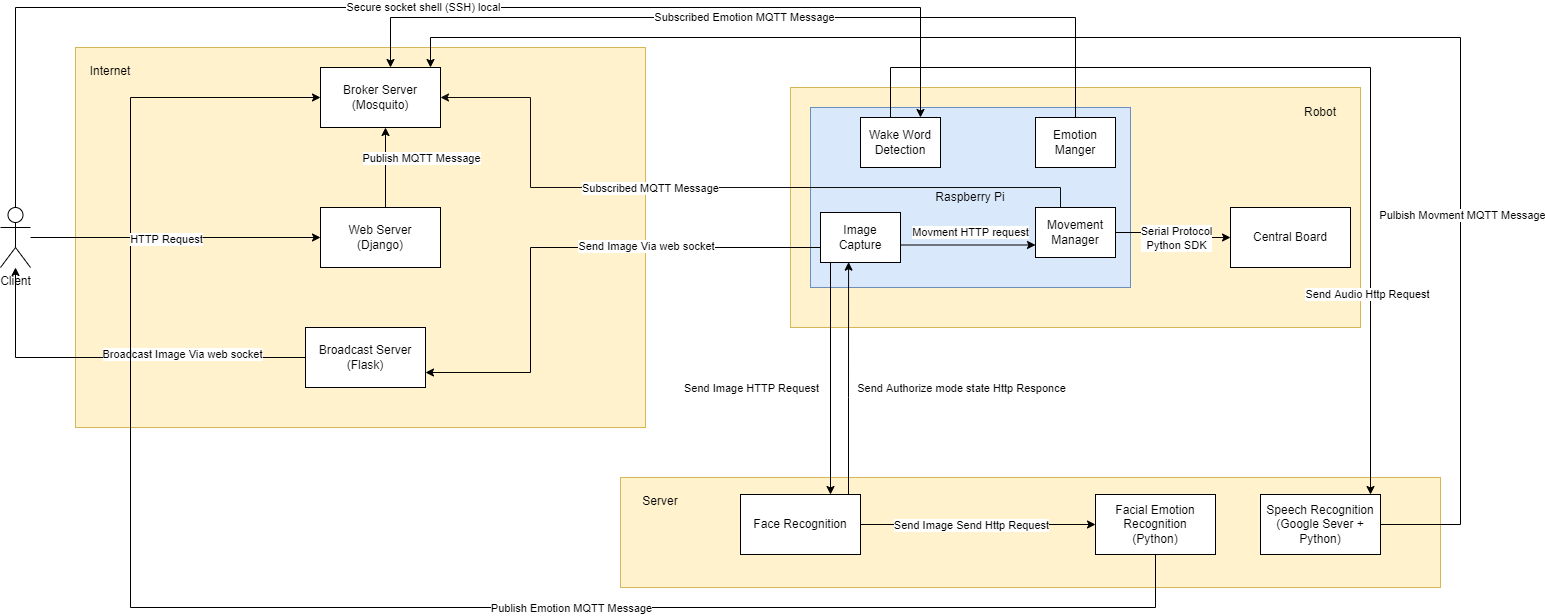

The diagram above was exported from draw.io. Its source (the exported page's mxGraphModel, read from the mxfile embedded in the PNG):
<mxGraphModel dx="1635" dy="866" grid="1" gridSize="10" guides="1" tooltips="1" connect="1" arrows="1" fold="1" page="1" pageScale="1" pageWidth="850" pageHeight="1100" math="0" shadow="0">
  <root>
    <mxCell id="0" />
    <mxCell id="1" parent="0" />
    <mxCell id="e5cvb_DG1ifNscYRw8jN-2" value="" style="rounded=0;whiteSpace=wrap;html=1;fillColor=#fff2cc;strokeColor=#d6b656;" parent="1" vertex="1">
      <mxGeometry x="850" y="120" width="570" height="240" as="geometry" />
    </mxCell>
    <mxCell id="e5cvb_DG1ifNscYRw8jN-3" value="" style="rounded=0;whiteSpace=wrap;html=1;fillColor=#fff2cc;strokeColor=#d6b656;" parent="1" vertex="1">
      <mxGeometry x="680" y="510" width="820" height="110" as="geometry" />
    </mxCell>
    <mxCell id="e5cvb_DG1ifNscYRw8jN-1" value="" style="rounded=0;whiteSpace=wrap;html=1;fillColor=#fff2cc;strokeColor=#d6b656;" parent="1" vertex="1">
      <mxGeometry x="135" y="80" width="570" height="380" as="geometry" />
    </mxCell>
    <mxCell id="sk_MeByVv3qh6wPkO-gV-1" value="Broker Server&lt;br&gt;(Mosquito)" style="rounded=0;whiteSpace=wrap;html=1;" parent="1" vertex="1">
      <mxGeometry x="380" y="100" width="120" height="60" as="geometry" />
    </mxCell>
    <mxCell id="e5cvb_DG1ifNscYRw8jN-15" style="edgeStyle=orthogonalEdgeStyle;rounded=0;orthogonalLoop=1;jettySize=auto;html=1;" parent="1" source="sk_MeByVv3qh6wPkO-gV-2" edge="1">
      <mxGeometry relative="1" as="geometry">
        <mxPoint x="445" y="160" as="targetPoint" />
        <Array as="points">
          <mxPoint x="445" y="160" />
        </Array>
      </mxGeometry>
    </mxCell>
    <mxCell id="e5cvb_DG1ifNscYRw8jN-16" value="Publish MQTT Message" style="edgeLabel;html=1;align=center;verticalAlign=middle;resizable=0;points=[];" parent="e5cvb_DG1ifNscYRw8jN-15" vertex="1" connectable="0">
      <mxGeometry x="-0.1049" y="1" relative="1" as="geometry">
        <mxPoint x="36" y="-14" as="offset" />
      </mxGeometry>
    </mxCell>
    <mxCell id="sk_MeByVv3qh6wPkO-gV-2" value="Web Server&lt;br&gt;(Django)" style="rounded=0;whiteSpace=wrap;html=1;" parent="1" vertex="1">
      <mxGeometry x="380" y="240" width="120" height="60" as="geometry" />
    </mxCell>
    <mxCell id="e5cvb_DG1ifNscYRw8jN-23" style="edgeStyle=orthogonalEdgeStyle;rounded=0;orthogonalLoop=1;jettySize=auto;html=1;exitX=0;exitY=0.5;exitDx=0;exitDy=0;" parent="1" source="sk_MeByVv3qh6wPkO-gV-3" target="e5cvb_DG1ifNscYRw8jN-9" edge="1">
      <mxGeometry relative="1" as="geometry" />
    </mxCell>
    <mxCell id="e5cvb_DG1ifNscYRw8jN-24" value="Broadcast Image Via web socket" style="edgeLabel;html=1;align=center;verticalAlign=middle;resizable=0;points=[];" parent="e5cvb_DG1ifNscYRw8jN-23" vertex="1" connectable="0">
      <mxGeometry x="-0.3484" y="-4" relative="1" as="geometry">
        <mxPoint as="offset" />
      </mxGeometry>
    </mxCell>
    <mxCell id="sk_MeByVv3qh6wPkO-gV-3" value="Broadcast Server&lt;br&gt;(Flask)" style="rounded=0;whiteSpace=wrap;html=1;" parent="1" vertex="1">
      <mxGeometry x="365" y="360" width="120" height="60" as="geometry" />
    </mxCell>
    <mxCell id="sk_MeByVv3qh6wPkO-gV-4" value="&lt;span style=&quot;font-size: 12px;&quot;&gt;Raspberry Pi&lt;/span&gt;" style="rounded=0;whiteSpace=wrap;html=1;fillColor=#dae8fc;strokeColor=#6c8ebf;" parent="1" vertex="1">
      <mxGeometry x="870" y="140" width="320" height="180" as="geometry" />
    </mxCell>
    <mxCell id="e5cvb_DG1ifNscYRw8jN-17" style="edgeStyle=orthogonalEdgeStyle;rounded=0;orthogonalLoop=1;jettySize=auto;html=1;exitX=0.25;exitY=0;exitDx=0;exitDy=0;fillColor=#f5f5f5;strokeColor=#0F0F0F;entryX=1;entryY=0.5;entryDx=0;entryDy=0;" parent="1" source="e5cvb_DG1ifNscYRw8jN-40" target="sk_MeByVv3qh6wPkO-gV-1" edge="1">
      <mxGeometry relative="1" as="geometry">
        <mxPoint x="390" y="160" as="targetPoint" />
        <Array as="points">
          <mxPoint x="1115" y="252" />
          <mxPoint x="1120" y="252" />
          <mxPoint x="1120" y="220" />
          <mxPoint x="590" y="220" />
          <mxPoint x="590" y="130" />
        </Array>
      </mxGeometry>
    </mxCell>
    <mxCell id="e5cvb_DG1ifNscYRw8jN-18" value="Subscribed MQTT Message" style="edgeLabel;html=1;align=center;verticalAlign=middle;resizable=0;points=[];" parent="e5cvb_DG1ifNscYRw8jN-17" vertex="1" connectable="0">
      <mxGeometry x="0.0768" relative="1" as="geometry">
        <mxPoint x="-51" as="offset" />
      </mxGeometry>
    </mxCell>
    <mxCell id="e5cvb_DG1ifNscYRw8jN-20" style="edgeStyle=orthogonalEdgeStyle;rounded=0;orthogonalLoop=1;jettySize=auto;html=1;exitX=0;exitY=0.5;exitDx=0;exitDy=0;entryX=1;entryY=0.75;entryDx=0;entryDy=0;" parent="1" source="e5cvb_DG1ifNscYRw8jN-39" target="sk_MeByVv3qh6wPkO-gV-3" edge="1">
      <mxGeometry relative="1" as="geometry">
        <mxPoint x="400" y="410" as="targetPoint" />
        <Array as="points">
          <mxPoint x="880" y="280" />
          <mxPoint x="590" y="280" />
          <mxPoint x="590" y="405" />
        </Array>
      </mxGeometry>
    </mxCell>
    <mxCell id="e5cvb_DG1ifNscYRw8jN-21" value="Send Image Via web socket" style="edgeLabel;html=1;align=center;verticalAlign=middle;resizable=0;points=[];" parent="e5cvb_DG1ifNscYRw8jN-20" vertex="1" connectable="0">
      <mxGeometry x="-0.3855" y="-2" relative="1" as="geometry">
        <mxPoint x="-22" as="offset" />
      </mxGeometry>
    </mxCell>
    <mxCell id="e5cvb_DG1ifNscYRw8jN-27" style="edgeStyle=orthogonalEdgeStyle;rounded=0;orthogonalLoop=1;jettySize=auto;html=1;exitX=1;exitY=0.5;exitDx=0;exitDy=0;entryX=0;entryY=0.5;entryDx=0;entryDy=0;" parent="1" source="e5cvb_DG1ifNscYRw8jN-40" target="sk_MeByVv3qh6wPkO-gV-5" edge="1">
      <mxGeometry relative="1" as="geometry" />
    </mxCell>
    <mxCell id="e5cvb_DG1ifNscYRw8jN-33" value="Serial Protocol&lt;br&gt;Python SDK" style="edgeLabel;html=1;align=center;verticalAlign=middle;resizable=0;points=[];" parent="e5cvb_DG1ifNscYRw8jN-27" vertex="1" connectable="0">
      <mxGeometry x="0.1095" relative="1" as="geometry">
        <mxPoint x="-2" as="offset" />
      </mxGeometry>
    </mxCell>
    <mxCell id="sk_MeByVv3qh6wPkO-gV-5" value="Central Board" style="rounded=0;whiteSpace=wrap;html=1;" parent="1" vertex="1">
      <mxGeometry x="1290" y="240" width="120" height="60" as="geometry" />
    </mxCell>
    <mxCell id="e5cvb_DG1ifNscYRw8jN-67" style="edgeStyle=orthogonalEdgeStyle;rounded=0;orthogonalLoop=1;jettySize=auto;html=1;exitX=1;exitY=0.5;exitDx=0;exitDy=0;" parent="1" source="sk_MeByVv3qh6wPkO-gV-6" target="sk_MeByVv3qh6wPkO-gV-1" edge="1">
      <mxGeometry relative="1" as="geometry">
        <Array as="points">
          <mxPoint x="1520" y="557" />
          <mxPoint x="1520" y="70" />
          <mxPoint x="490" y="70" />
        </Array>
      </mxGeometry>
    </mxCell>
    <mxCell id="e5cvb_DG1ifNscYRw8jN-68" value="Pulbish Movment MQTT Message" style="edgeLabel;html=1;align=center;verticalAlign=middle;resizable=0;points=[];" parent="e5cvb_DG1ifNscYRw8jN-67" vertex="1" connectable="0">
      <mxGeometry x="-0.52" y="-1" relative="1" as="geometry">
        <mxPoint as="offset" />
      </mxGeometry>
    </mxCell>
    <mxCell id="sk_MeByVv3qh6wPkO-gV-6" value="Speech Recognition&lt;br&gt;(Google Sever + Python)" style="rounded=0;whiteSpace=wrap;html=1;" parent="1" vertex="1">
      <mxGeometry x="1320" y="527" width="120" height="60" as="geometry" />
    </mxCell>
    <mxCell id="e5cvb_DG1ifNscYRw8jN-62" style="edgeStyle=orthogonalEdgeStyle;rounded=0;orthogonalLoop=1;jettySize=auto;html=1;exitX=0.5;exitY=1;exitDx=0;exitDy=0;entryX=0;entryY=0.5;entryDx=0;entryDy=0;" parent="1" source="sk_MeByVv3qh6wPkO-gV-8" target="sk_MeByVv3qh6wPkO-gV-1" edge="1">
      <mxGeometry relative="1" as="geometry">
        <Array as="points">
          <mxPoint x="1215" y="640" />
          <mxPoint x="190" y="640" />
          <mxPoint x="190" y="130" />
        </Array>
      </mxGeometry>
    </mxCell>
    <mxCell id="e5cvb_DG1ifNscYRw8jN-63" value="Publish Emotion MQTT Message" style="edgeLabel;html=1;align=center;verticalAlign=middle;resizable=0;points=[];" parent="e5cvb_DG1ifNscYRw8jN-62" vertex="1" connectable="0">
      <mxGeometry x="-0.2823" relative="1" as="geometry">
        <mxPoint as="offset" />
      </mxGeometry>
    </mxCell>
    <mxCell id="sk_MeByVv3qh6wPkO-gV-8" value="Facial Emotion Recognition&lt;br&gt;(Python)" style="rounded=0;whiteSpace=wrap;html=1;" parent="1" vertex="1">
      <mxGeometry x="1155" y="527" width="120" height="60" as="geometry" />
    </mxCell>
    <mxCell id="e5cvb_DG1ifNscYRw8jN-5" value="Secure socket shell (SSH) local" style="edgeStyle=orthogonalEdgeStyle;rounded=0;orthogonalLoop=1;jettySize=auto;html=1;exitX=0.5;exitY=0;exitDx=0;exitDy=0;exitPerimeter=0;entryX=0.75;entryY=0;entryDx=0;entryDy=0;" parent="1" source="e5cvb_DG1ifNscYRw8jN-9" target="e5cvb_DG1ifNscYRw8jN-31" edge="1">
      <mxGeometry relative="1" as="geometry">
        <mxPoint x="20" y="229.96" as="sourcePoint" />
        <mxPoint x="1045" y="149.96" as="targetPoint" />
        <Array as="points">
          <mxPoint x="75" y="40" />
          <mxPoint x="980" y="40" />
        </Array>
      </mxGeometry>
    </mxCell>
    <mxCell id="e5cvb_DG1ifNscYRw8jN-13" style="edgeStyle=orthogonalEdgeStyle;rounded=0;orthogonalLoop=1;jettySize=auto;html=1;" parent="1" source="e5cvb_DG1ifNscYRw8jN-9" target="sk_MeByVv3qh6wPkO-gV-2" edge="1">
      <mxGeometry relative="1" as="geometry" />
    </mxCell>
    <mxCell id="e5cvb_DG1ifNscYRw8jN-14" value="HTTP Request" style="edgeLabel;html=1;align=center;verticalAlign=middle;resizable=0;points=[];" parent="e5cvb_DG1ifNscYRw8jN-13" vertex="1" connectable="0">
      <mxGeometry x="-0.0697" y="-1" relative="1" as="geometry">
        <mxPoint as="offset" />
      </mxGeometry>
    </mxCell>
    <mxCell id="e5cvb_DG1ifNscYRw8jN-9" value="Client" style="shape=umlActor;verticalLabelPosition=bottom;verticalAlign=top;html=1;outlineConnect=0;" parent="1" vertex="1">
      <mxGeometry x="60" y="240" width="30" height="60" as="geometry" />
    </mxCell>
    <mxCell id="e5cvb_DG1ifNscYRw8jN-60" style="edgeStyle=orthogonalEdgeStyle;rounded=0;orthogonalLoop=1;jettySize=auto;html=1;exitX=1;exitY=0.5;exitDx=0;exitDy=0;" parent="1" source="e5cvb_DG1ifNscYRw8jN-31" target="sk_MeByVv3qh6wPkO-gV-6" edge="1">
      <mxGeometry relative="1" as="geometry">
        <Array as="points">
          <mxPoint x="950" y="175" />
          <mxPoint x="950" y="100" />
          <mxPoint x="1430" y="100" />
        </Array>
      </mxGeometry>
    </mxCell>
    <mxCell id="e5cvb_DG1ifNscYRw8jN-61" value="Send Audio Http Request" style="edgeLabel;html=1;align=center;verticalAlign=middle;resizable=0;points=[];" parent="e5cvb_DG1ifNscYRw8jN-60" vertex="1" connectable="0">
      <mxGeometry x="0.7568" y="-4" relative="1" as="geometry">
        <mxPoint y="-76" as="offset" />
      </mxGeometry>
    </mxCell>
    <mxCell id="e5cvb_DG1ifNscYRw8jN-31" value="Wake Word Detection" style="rounded=0;whiteSpace=wrap;html=1;" parent="1" vertex="1">
      <mxGeometry x="920" y="150" width="80" height="50" as="geometry" />
    </mxCell>
    <mxCell id="e5cvb_DG1ifNscYRw8jN-46" style="edgeStyle=orthogonalEdgeStyle;rounded=0;orthogonalLoop=1;jettySize=auto;html=1;entryX=0.351;entryY=0.993;entryDx=0;entryDy=0;entryPerimeter=0;" parent="1" source="e5cvb_DG1ifNscYRw8jN-32" target="e5cvb_DG1ifNscYRw8jN-39" edge="1">
      <mxGeometry relative="1" as="geometry">
        <mxPoint x="850" y="678" as="sourcePoint" />
        <mxPoint x="1000" y="330" as="targetPoint" />
        <Array as="points">
          <mxPoint x="908" y="430" />
          <mxPoint x="908" y="430" />
        </Array>
      </mxGeometry>
    </mxCell>
    <mxCell id="e5cvb_DG1ifNscYRw8jN-47" value="Send Authorize mode state Http Responce" style="edgeLabel;html=1;align=center;verticalAlign=middle;resizable=0;points=[];" parent="e5cvb_DG1ifNscYRw8jN-46" vertex="1" connectable="0">
      <mxGeometry x="-0.252" y="3" relative="1" as="geometry">
        <mxPoint x="115" y="-20" as="offset" />
      </mxGeometry>
    </mxCell>
    <mxCell id="e5cvb_DG1ifNscYRw8jN-52" style="edgeStyle=orthogonalEdgeStyle;rounded=0;orthogonalLoop=1;jettySize=auto;html=1;" parent="1" source="e5cvb_DG1ifNscYRw8jN-32" target="sk_MeByVv3qh6wPkO-gV-8" edge="1">
      <mxGeometry relative="1" as="geometry" />
    </mxCell>
    <mxCell id="e5cvb_DG1ifNscYRw8jN-53" value="Send Image Send Http Request" style="edgeLabel;html=1;align=center;verticalAlign=middle;resizable=0;points=[];" parent="e5cvb_DG1ifNscYRw8jN-52" vertex="1" connectable="0">
      <mxGeometry x="0.2313" relative="1" as="geometry">
        <mxPoint x="-35" as="offset" />
      </mxGeometry>
    </mxCell>
    <mxCell id="e5cvb_DG1ifNscYRw8jN-32" value="Face Recognition" style="rounded=0;whiteSpace=wrap;html=1;" parent="1" vertex="1">
      <mxGeometry x="800" y="527" width="120" height="60" as="geometry" />
    </mxCell>
    <mxCell id="e5cvb_DG1ifNscYRw8jN-50" style="edgeStyle=orthogonalEdgeStyle;rounded=0;orthogonalLoop=1;jettySize=auto;html=1;exitX=0.25;exitY=1;exitDx=0;exitDy=0;entryX=0.75;entryY=0;entryDx=0;entryDy=0;" parent="1" source="e5cvb_DG1ifNscYRw8jN-39" target="e5cvb_DG1ifNscYRw8jN-32" edge="1">
      <mxGeometry relative="1" as="geometry">
        <mxPoint x="890" y="690" as="targetPoint" />
        <Array as="points">
          <mxPoint x="890" y="295" />
        </Array>
      </mxGeometry>
    </mxCell>
    <mxCell id="e5cvb_DG1ifNscYRw8jN-51" value="Send Image HTTP Request" style="edgeLabel;html=1;align=center;verticalAlign=middle;resizable=0;points=[];" parent="e5cvb_DG1ifNscYRw8jN-50" vertex="1" connectable="0">
      <mxGeometry x="0.1831" relative="1" as="geometry">
        <mxPoint x="-80" y="-8" as="offset" />
      </mxGeometry>
    </mxCell>
    <mxCell id="e5cvb_DG1ifNscYRw8jN-72" value="Movment HTTP request" style="edgeStyle=orthogonalEdgeStyle;rounded=0;orthogonalLoop=1;jettySize=auto;html=1;exitX=1;exitY=0.5;exitDx=0;exitDy=0;entryX=0;entryY=0.75;entryDx=0;entryDy=0;" parent="1" source="e5cvb_DG1ifNscYRw8jN-39" target="e5cvb_DG1ifNscYRw8jN-40" edge="1">
      <mxGeometry x="0.0868" y="13" relative="1" as="geometry">
        <Array as="points">
          <mxPoint x="960" y="278" />
          <mxPoint x="1095" y="278" />
        </Array>
        <mxPoint as="offset" />
      </mxGeometry>
    </mxCell>
    <mxCell id="e5cvb_DG1ifNscYRw8jN-39" value="Image Capture" style="rounded=0;whiteSpace=wrap;html=1;" parent="1" vertex="1">
      <mxGeometry x="880" y="245" width="80" height="50" as="geometry" />
    </mxCell>
    <mxCell id="e5cvb_DG1ifNscYRw8jN-40" value="Movement Manager" style="rounded=0;whiteSpace=wrap;html=1;" parent="1" vertex="1">
      <mxGeometry x="1095" y="240" width="80" height="50" as="geometry" />
    </mxCell>
    <mxCell id="e5cvb_DG1ifNscYRw8jN-64" style="edgeStyle=orthogonalEdgeStyle;rounded=0;orthogonalLoop=1;jettySize=auto;html=1;exitX=0.5;exitY=0;exitDx=0;exitDy=0;" parent="1" source="e5cvb_DG1ifNscYRw8jN-57" target="sk_MeByVv3qh6wPkO-gV-1" edge="1">
      <mxGeometry relative="1" as="geometry">
        <Array as="points">
          <mxPoint x="1135" y="50" />
          <mxPoint x="450" y="50" />
        </Array>
      </mxGeometry>
    </mxCell>
    <mxCell id="e5cvb_DG1ifNscYRw8jN-65" value="Subscribed Emotion MQTT Message" style="edgeLabel;html=1;align=center;verticalAlign=middle;resizable=0;points=[];" parent="e5cvb_DG1ifNscYRw8jN-64" vertex="1" connectable="0">
      <mxGeometry x="0.0351" y="-1" relative="1" as="geometry">
        <mxPoint as="offset" />
      </mxGeometry>
    </mxCell>
    <mxCell id="e5cvb_DG1ifNscYRw8jN-57" value="Emotion Manger" style="rounded=0;whiteSpace=wrap;html=1;" parent="1" vertex="1">
      <mxGeometry x="1095" y="150" width="80" height="50" as="geometry" />
    </mxCell>
    <mxCell id="e5cvb_DG1ifNscYRw8jN-77" value="Internet" style="text;html=1;strokeColor=none;fillColor=none;align=center;verticalAlign=middle;whiteSpace=wrap;rounded=0;" parent="1" vertex="1">
      <mxGeometry x="140" y="89" width="60" height="30" as="geometry" />
    </mxCell>
    <mxCell id="e5cvb_DG1ifNscYRw8jN-78" value="Robot" style="text;html=1;strokeColor=none;fillColor=none;align=center;verticalAlign=middle;whiteSpace=wrap;rounded=0;" parent="1" vertex="1">
      <mxGeometry x="1350" y="130" width="60" height="30" as="geometry" />
    </mxCell>
    <mxCell id="e5cvb_DG1ifNscYRw8jN-80" value="Server" style="text;html=1;strokeColor=none;fillColor=none;align=center;verticalAlign=middle;whiteSpace=wrap;rounded=0;" parent="1" vertex="1">
      <mxGeometry x="690" y="519" width="60" height="30" as="geometry" />
    </mxCell>
  </root>
</mxGraphModel>